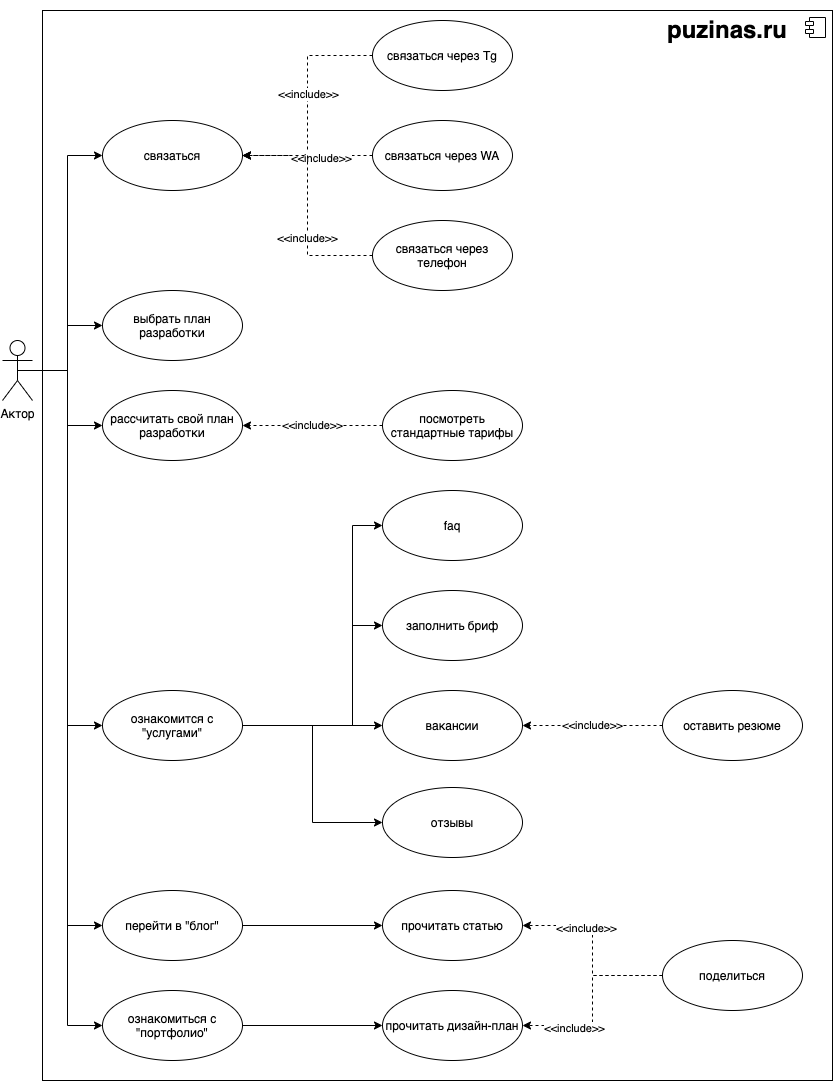

The diagram above was exported from draw.io. Its source (the exported page's mxGraphModel, read from the mxfile embedded in the PNG):
<mxGraphModel dx="1497" dy="1960" grid="1" gridSize="10" guides="1" tooltips="1" connect="1" arrows="1" fold="1" page="1" pageScale="1" pageWidth="1169" pageHeight="827" math="0" shadow="0">
  <root>
    <mxCell id="0" />
    <mxCell id="1" parent="0" />
    <mxCell id="88" value="" style="html=1;dropTarget=0;" vertex="1" parent="1">
      <mxGeometry x="80" y="-10" width="790" height="1070" as="geometry" />
    </mxCell>
    <mxCell id="89" value="" style="shape=module;jettyWidth=8;jettyHeight=4;" vertex="1" parent="88">
      <mxGeometry x="1" width="20" height="20" relative="1" as="geometry">
        <mxPoint x="-27" y="7" as="offset" />
      </mxGeometry>
    </mxCell>
    <mxCell id="22" style="edgeStyle=orthogonalEdgeStyle;rounded=0;orthogonalLoop=1;jettySize=auto;html=1;exitX=0.5;exitY=0.5;exitDx=0;exitDy=0;exitPerimeter=0;entryX=0;entryY=0.5;entryDx=0;entryDy=0;" parent="1" source="2" target="5" edge="1">
      <mxGeometry relative="1" as="geometry" />
    </mxCell>
    <mxCell id="23" style="edgeStyle=orthogonalEdgeStyle;rounded=0;orthogonalLoop=1;jettySize=auto;html=1;exitX=0.5;exitY=0.5;exitDx=0;exitDy=0;exitPerimeter=0;entryX=0;entryY=0.5;entryDx=0;entryDy=0;" parent="1" source="2" target="6" edge="1">
      <mxGeometry relative="1" as="geometry" />
    </mxCell>
    <mxCell id="24" style="edgeStyle=orthogonalEdgeStyle;rounded=0;orthogonalLoop=1;jettySize=auto;html=1;exitX=0.5;exitY=0.5;exitDx=0;exitDy=0;exitPerimeter=0;entryX=0;entryY=0.5;entryDx=0;entryDy=0;" parent="1" source="2" target="8" edge="1">
      <mxGeometry relative="1" as="geometry" />
    </mxCell>
    <mxCell id="25" style="edgeStyle=orthogonalEdgeStyle;rounded=0;orthogonalLoop=1;jettySize=auto;html=1;exitX=0.5;exitY=0.5;exitDx=0;exitDy=0;exitPerimeter=0;entryX=0;entryY=0.5;entryDx=0;entryDy=0;" parent="1" source="2" target="9" edge="1">
      <mxGeometry relative="1" as="geometry" />
    </mxCell>
    <mxCell id="26" style="edgeStyle=orthogonalEdgeStyle;rounded=0;orthogonalLoop=1;jettySize=auto;html=1;exitX=0.5;exitY=0.5;exitDx=0;exitDy=0;exitPerimeter=0;entryX=0;entryY=0.5;entryDx=0;entryDy=0;" parent="1" source="2" target="10" edge="1">
      <mxGeometry relative="1" as="geometry" />
    </mxCell>
    <mxCell id="27" style="edgeStyle=orthogonalEdgeStyle;rounded=0;orthogonalLoop=1;jettySize=auto;html=1;exitX=0.5;exitY=0.5;exitDx=0;exitDy=0;exitPerimeter=0;entryX=0;entryY=0.5;entryDx=0;entryDy=0;" parent="1" source="2" target="13" edge="1">
      <mxGeometry relative="1" as="geometry" />
    </mxCell>
    <mxCell id="2" value="Актор" style="shape=umlActor;verticalLabelPosition=bottom;verticalAlign=top;html=1;" parent="1" vertex="1">
      <mxGeometry x="40" y="320" width="30" height="60" as="geometry" />
    </mxCell>
    <mxCell id="75" style="edgeStyle=orthogonalEdgeStyle;rounded=0;orthogonalLoop=1;jettySize=auto;html=1;exitX=0;exitY=0.5;exitDx=0;exitDy=0;entryX=1;entryY=0.5;entryDx=0;entryDy=0;dashed=1;" parent="1" source="3" target="8" edge="1">
      <mxGeometry relative="1" as="geometry">
        <mxPoint x="349.99999999999955" y="135" as="targetPoint" />
      </mxGeometry>
    </mxCell>
    <mxCell id="76" value="&amp;lt;&amp;lt;include&amp;gt;&amp;gt;" style="edgeLabel;html=1;align=center;verticalAlign=middle;resizable=0;points=[];" parent="75" vertex="1" connectable="0">
      <mxGeometry x="-0.0968" relative="1" as="geometry">
        <mxPoint as="offset" />
      </mxGeometry>
    </mxCell>
    <mxCell id="3" value="связаться через Tg" style="ellipse;whiteSpace=wrap;html=1;" parent="1" vertex="1">
      <mxGeometry x="410" width="140" height="70" as="geometry" />
    </mxCell>
    <mxCell id="77" style="edgeStyle=orthogonalEdgeStyle;rounded=0;orthogonalLoop=1;jettySize=auto;html=1;exitX=0;exitY=0.5;exitDx=0;exitDy=0;entryX=1;entryY=0.5;entryDx=0;entryDy=0;dashed=1;" parent="1" source="4" target="8" edge="1">
      <mxGeometry relative="1" as="geometry">
        <mxPoint x="349.99999999999955" y="135" as="targetPoint" />
      </mxGeometry>
    </mxCell>
    <mxCell id="78" value="&amp;lt;&amp;lt;include&amp;gt;&amp;gt;" style="edgeLabel;html=1;align=center;verticalAlign=middle;resizable=0;points=[];" parent="77" vertex="1" connectable="0">
      <mxGeometry x="-0.2048" y="2" relative="1" as="geometry">
        <mxPoint as="offset" />
      </mxGeometry>
    </mxCell>
    <mxCell id="4" value="связаться через WA" style="ellipse;whiteSpace=wrap;html=1;" parent="1" vertex="1">
      <mxGeometry x="410" y="100" width="140" height="70" as="geometry" />
    </mxCell>
    <mxCell id="5" value="выбрать план разработки" style="ellipse;whiteSpace=wrap;html=1;" parent="1" vertex="1">
      <mxGeometry x="140" y="270" width="140" height="70" as="geometry" />
    </mxCell>
    <mxCell id="6" value="рассчитать свой план разработки" style="ellipse;whiteSpace=wrap;html=1;" parent="1" vertex="1">
      <mxGeometry x="140" y="370" width="140" height="70" as="geometry" />
    </mxCell>
    <mxCell id="79" style="edgeStyle=orthogonalEdgeStyle;rounded=0;orthogonalLoop=1;jettySize=auto;html=1;exitX=0;exitY=0.5;exitDx=0;exitDy=0;dashed=1;entryX=1;entryY=0.5;entryDx=0;entryDy=0;" parent="1" source="7" target="8" edge="1">
      <mxGeometry relative="1" as="geometry">
        <mxPoint x="300" y="200" as="targetPoint" />
      </mxGeometry>
    </mxCell>
    <mxCell id="80" value="&amp;lt;&amp;lt;include&amp;gt;&amp;gt;" style="edgeLabel;html=1;align=center;verticalAlign=middle;resizable=0;points=[];" parent="79" vertex="1" connectable="0">
      <mxGeometry x="-0.2682" y="1" relative="1" as="geometry">
        <mxPoint as="offset" />
      </mxGeometry>
    </mxCell>
    <mxCell id="7" value="связаться через телефон" style="ellipse;whiteSpace=wrap;html=1;" parent="1" vertex="1">
      <mxGeometry x="410" y="200" width="140" height="70" as="geometry" />
    </mxCell>
    <mxCell id="8" value="связаться" style="ellipse;whiteSpace=wrap;html=1;" parent="1" vertex="1">
      <mxGeometry x="140" y="100" width="140" height="70" as="geometry" />
    </mxCell>
    <mxCell id="32" style="edgeStyle=orthogonalEdgeStyle;rounded=0;orthogonalLoop=1;jettySize=auto;html=1;exitX=1;exitY=0.5;exitDx=0;exitDy=0;entryX=0;entryY=0.5;entryDx=0;entryDy=0;" parent="1" target="20" edge="1">
      <mxGeometry relative="1" as="geometry">
        <mxPoint x="360" y="704.9999999999998" as="sourcePoint" />
      </mxGeometry>
    </mxCell>
    <mxCell id="33" style="edgeStyle=orthogonalEdgeStyle;rounded=0;orthogonalLoop=1;jettySize=auto;html=1;exitX=1;exitY=0.5;exitDx=0;exitDy=0;entryX=0;entryY=0.5;entryDx=0;entryDy=0;" parent="1" target="18" edge="1">
      <mxGeometry relative="1" as="geometry">
        <mxPoint x="360" y="704.9999999999998" as="sourcePoint" />
      </mxGeometry>
    </mxCell>
    <mxCell id="34" style="edgeStyle=orthogonalEdgeStyle;rounded=0;orthogonalLoop=1;jettySize=auto;html=1;exitX=1;exitY=0.5;exitDx=0;exitDy=0;entryX=0;entryY=0.5;entryDx=0;entryDy=0;" parent="1" source="9" target="16" edge="1">
      <mxGeometry relative="1" as="geometry">
        <mxPoint x="360" y="704.9999999999998" as="sourcePoint" />
      </mxGeometry>
    </mxCell>
    <mxCell id="35" style="edgeStyle=orthogonalEdgeStyle;rounded=0;orthogonalLoop=1;jettySize=auto;html=1;exitX=1;exitY=0.5;exitDx=0;exitDy=0;entryX=0;entryY=0.5;entryDx=0;entryDy=0;" parent="1" source="9" target="15" edge="1">
      <mxGeometry relative="1" as="geometry">
        <mxPoint x="360" y="704.9999999999998" as="sourcePoint" />
      </mxGeometry>
    </mxCell>
    <mxCell id="9" value="ознакомится с &quot;услугами&quot;" style="ellipse;whiteSpace=wrap;html=1;" parent="1" vertex="1">
      <mxGeometry x="140" y="670" width="140" height="70" as="geometry" />
    </mxCell>
    <mxCell id="37" style="edgeStyle=orthogonalEdgeStyle;rounded=0;orthogonalLoop=1;jettySize=auto;html=1;exitX=1;exitY=0.5;exitDx=0;exitDy=0;entryX=0;entryY=0.5;entryDx=0;entryDy=0;" parent="1" source="10" target="11" edge="1">
      <mxGeometry relative="1" as="geometry" />
    </mxCell>
    <mxCell id="10" value="перейти в &quot;блог&quot;" style="ellipse;whiteSpace=wrap;html=1;" parent="1" vertex="1">
      <mxGeometry x="140" y="870" width="140" height="70" as="geometry" />
    </mxCell>
    <mxCell id="11" value="прочитать статью" style="ellipse;whiteSpace=wrap;html=1;" parent="1" vertex="1">
      <mxGeometry x="420" y="870" width="140" height="70" as="geometry" />
    </mxCell>
    <mxCell id="83" style="edgeStyle=orthogonalEdgeStyle;rounded=0;orthogonalLoop=1;jettySize=auto;html=1;exitX=0;exitY=0.5;exitDx=0;exitDy=0;entryX=1;entryY=0.5;entryDx=0;entryDy=0;dashed=1;" parent="1" source="12" target="11" edge="1">
      <mxGeometry relative="1" as="geometry" />
    </mxCell>
    <mxCell id="86" value="&amp;lt;&amp;lt;include&amp;gt;&amp;gt;" style="edgeLabel;html=1;align=center;verticalAlign=middle;resizable=0;points=[];" parent="83" vertex="1" connectable="0">
      <mxGeometry x="0.3387" y="2" relative="1" as="geometry">
        <mxPoint as="offset" />
      </mxGeometry>
    </mxCell>
    <mxCell id="84" style="edgeStyle=orthogonalEdgeStyle;rounded=0;orthogonalLoop=1;jettySize=auto;html=1;exitX=0;exitY=0.5;exitDx=0;exitDy=0;entryX=1;entryY=0.5;entryDx=0;entryDy=0;dashed=1;" parent="1" source="12" target="14" edge="1">
      <mxGeometry relative="1" as="geometry" />
    </mxCell>
    <mxCell id="85" value="&amp;lt;&amp;lt;include&amp;gt;&amp;gt;" style="edgeLabel;html=1;align=center;verticalAlign=middle;resizable=0;points=[];" parent="84" vertex="1" connectable="0">
      <mxGeometry x="0.4625" y="2" relative="1" as="geometry">
        <mxPoint as="offset" />
      </mxGeometry>
    </mxCell>
    <mxCell id="12" value="поделиться" style="ellipse;whiteSpace=wrap;html=1;" parent="1" vertex="1">
      <mxGeometry x="700" y="920" width="140" height="70" as="geometry" />
    </mxCell>
    <mxCell id="38" style="edgeStyle=orthogonalEdgeStyle;rounded=0;orthogonalLoop=1;jettySize=auto;html=1;exitX=1;exitY=0.5;exitDx=0;exitDy=0;entryX=0;entryY=0.5;entryDx=0;entryDy=0;" parent="1" source="13" target="14" edge="1">
      <mxGeometry relative="1" as="geometry" />
    </mxCell>
    <mxCell id="13" value="ознакомиться с &quot;портфолио&quot;" style="ellipse;whiteSpace=wrap;html=1;" parent="1" vertex="1">
      <mxGeometry x="140" y="970" width="140" height="70" as="geometry" />
    </mxCell>
    <mxCell id="14" value="прочитать дизайн-план" style="ellipse;whiteSpace=wrap;html=1;" parent="1" vertex="1">
      <mxGeometry x="420" y="970" width="140" height="70" as="geometry" />
    </mxCell>
    <mxCell id="15" value="отзывы" style="ellipse;whiteSpace=wrap;html=1;" parent="1" vertex="1">
      <mxGeometry x="420" y="767" width="140" height="70" as="geometry" />
    </mxCell>
    <mxCell id="16" value="вакансии" style="ellipse;whiteSpace=wrap;html=1;" parent="1" vertex="1">
      <mxGeometry x="420" y="670" width="140" height="70" as="geometry" />
    </mxCell>
    <mxCell id="82" value="&amp;lt;&amp;lt;include&amp;gt;&amp;gt;" style="edgeStyle=orthogonalEdgeStyle;rounded=0;orthogonalLoop=1;jettySize=auto;html=1;exitX=0;exitY=0.5;exitDx=0;exitDy=0;entryX=1;entryY=0.5;entryDx=0;entryDy=0;dashed=1;" parent="1" source="17" target="16" edge="1">
      <mxGeometry relative="1" as="geometry" />
    </mxCell>
    <mxCell id="17" value="оставить резюме" style="ellipse;whiteSpace=wrap;html=1;" parent="1" vertex="1">
      <mxGeometry x="700" y="670" width="140" height="70" as="geometry" />
    </mxCell>
    <mxCell id="18" value="заполнить бриф" style="ellipse;whiteSpace=wrap;html=1;" parent="1" vertex="1">
      <mxGeometry x="420" y="570" width="140" height="70" as="geometry" />
    </mxCell>
    <mxCell id="20" value="faq" style="ellipse;whiteSpace=wrap;html=1;" parent="1" vertex="1">
      <mxGeometry x="420" y="470" width="140" height="70" as="geometry" />
    </mxCell>
    <mxCell id="81" value="&amp;lt;&amp;lt;include&amp;gt;&amp;gt;" style="edgeStyle=orthogonalEdgeStyle;rounded=0;orthogonalLoop=1;jettySize=auto;html=1;exitX=0;exitY=0.5;exitDx=0;exitDy=0;entryX=1;entryY=0.5;entryDx=0;entryDy=0;dashed=1;" parent="1" source="21" target="6" edge="1">
      <mxGeometry relative="1" as="geometry" />
    </mxCell>
    <mxCell id="21" value="посмотреть стандартные тарифы" style="ellipse;whiteSpace=wrap;html=1;" parent="1" vertex="1">
      <mxGeometry x="420" y="370" width="140" height="70" as="geometry" />
    </mxCell>
    <mxCell id="90" value="&lt;h1&gt;puzinas.ru&lt;/h1&gt;" style="text;html=1;strokeColor=none;fillColor=none;spacing=5;spacingTop=-20;whiteSpace=wrap;overflow=hidden;rounded=0;" vertex="1" parent="1">
      <mxGeometry x="700" y="-10" width="140" height="40" as="geometry" />
    </mxCell>
  </root>
</mxGraphModel>